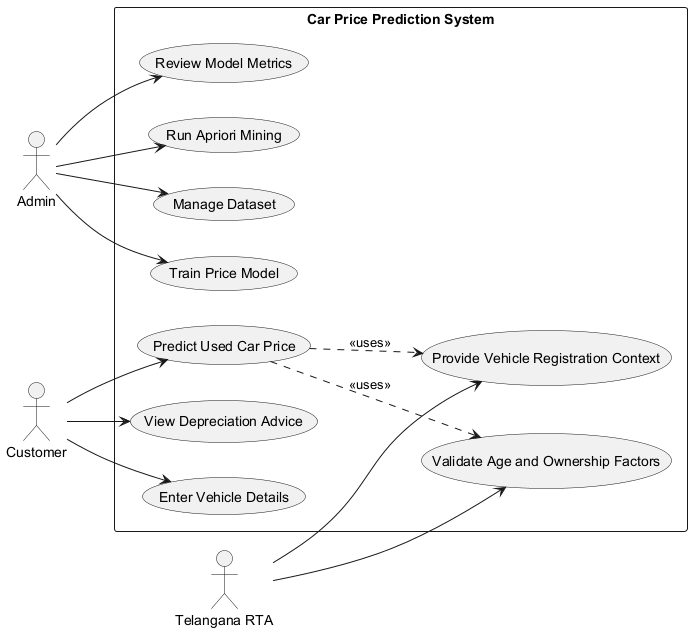

The diagram above was rendered by PlantUML. Its source (embedded in the PNG):
@startuml
left to right direction
actor Admin
actor Customer
actor "Telangana RTA" as RTA

rectangle "Car Price Prediction System" {
  usecase "Manage Dataset" as UC1
  usecase "Train Price Model" as UC2
  usecase "Review Model Metrics" as UC3
  usecase "Run Apriori Mining" as UC4
  usecase "Enter Vehicle Details" as UC5
  usecase "Predict Used Car Price" as UC6
  usecase "View Depreciation Advice" as UC7
  usecase "Provide Vehicle Registration Context" as UC8
  usecase "Validate Age and Ownership Factors" as UC9
}

Admin --> UC1
Admin --> UC2
Admin --> UC3
Admin --> UC4
Customer --> UC5
Customer --> UC6
Customer --> UC7
RTA --> UC8
RTA --> UC9
UC6 ..> UC8 : <<uses>>
UC6 ..> UC9 : <<uses>>
@enduml